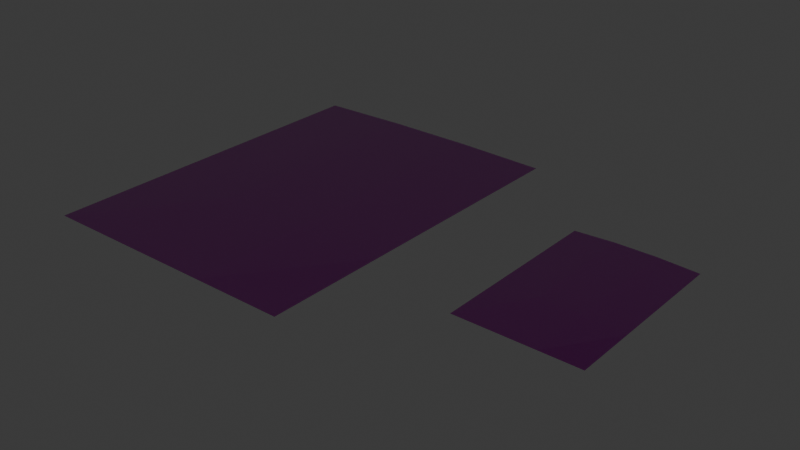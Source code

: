 # Source: ziptop.blend  (saved by Blender 4.4.32; exported with 4.5.12 LTS)
import bpy
from mathutils import Matrix  # noqa: F401  (used for matrix-valued properties, if any)

bpy.ops.wm.read_factory_settings(use_empty=True)
scene = bpy.context.scene
scene.name = 'Scene'

# ---- collections
col_collection = bpy.data.collections.new('Collection'); scene.collection.children.link(col_collection)

# ---- images (referenced by path relative to the original .blend; pixels are not part of the script)
import os
ASSET_DIR = os.environ.get("B2B_ASSET_DIR", "")  # directory of the original .blend (textures are referenced by path, not embedded)
HERE = os.path.dirname(os.path.abspath(__file__))  # packed textures are extracted next to this script under _unpacked/

def load_image(name, relpath, width, height, colorspace="sRGB"):
    """Load a texture the original file referenced (path relative to the .blend, or extracted next to this script)."""
    p = next((c for c in (os.path.join(HERE, relpath), os.path.join(ASSET_DIR, relpath)) if relpath and os.path.exists(c)), "")
    if p:
        img = bpy.data.images.load(p, check_existing=True)
        img.name = name
    else:  # same state as the original file: an image datablock whose file is absent (Cycles renders it pink)
        img = bpy.data.images.new(name, width, height)
        img.source = "FILE"
        img.filepath = "//" + (relpath or name)
    img.colorspace_settings.name = colorspace
    return img
img_zip_top_bag_n_exr = load_image('Zip Top Bag_n.exr', 'Zip Top Bag_n.exr', 1024, 1024, 'Linear Rec.709')
img_zip_top_bag_t_png = load_image('Zip Top Bag_t.png', 'Zip Top Bag_t.png', 1024, 1024, 'sRGB')

# ---- materials (node trees are filled in below, after node groups)
mat_zip_top_bag = bpy.data.materials.new('Zip Top Bag')

# ---- material node trees
mat_zip_top_bag.use_nodes = True; mat_zip_top_bag.node_tree.nodes.clear()
_N = mat_zip_top_bag.node_tree.nodes; _L = mat_zip_top_bag.node_tree.links
n0 = _N.new('ShaderNodeBsdfPrincipled'); n0.name = 'Principled BSDF'; n0.location = (10, 300)
n0.inputs[2].default_value = 0.1
n1 = _N.new('ShaderNodeOutputMaterial'); n1.name = 'Material Output'; n1.location = (300, 300)
n2 = _N.new('ShaderNodeTexImage'); n2.name = 'Image Texture'; n2.location = (-475, 549)
n2.image = img_zip_top_bag_n_exr
n3 = _N.new('ShaderNodeMapping'); n3.name = 'Mapping'; n3.location = (-660, 278)
n4 = _N.new('ShaderNodeTexCoord'); n4.name = 'Texture Coordinate'; n4.location = (-840, 278)
n5 = _N.new('ShaderNodeTexImage'); n5.name = 'Image Texture.001'; n5.location = (-468, 241)
n5.image = img_zip_top_bag_t_png
n6 = _N.new('ShaderNodeNormalMap'); n6.name = 'Normal Map'; n6.location = (-182, 127)
_L.new(n0.outputs[0], n1.inputs[0])
_L.new(n2.outputs[0], n0.inputs[0])
_L.new(n3.outputs[0], n2.inputs[0])
_L.new(n4.outputs[2], n3.inputs[0])
_L.new(n3.outputs[0], n5.inputs[0])
_L.new(n6.outputs[0], n0.inputs[5])
_L.new(n5.outputs[0], n6.inputs[1])
_L.new(n2.outputs[1], n0.inputs[4])
n1.is_active_output = True

# ---- world
world_world = bpy.data.worlds.new('World'); scene.world = world_world
world_world.use_nodes = True; world_world.node_tree.nodes.clear()
_N = world_world.node_tree.nodes; _L = world_world.node_tree.links
n0 = _N.new('ShaderNodeOutputWorld'); n0.name = 'World Output'; n0.location = (300, 300)
n1 = _N.new('ShaderNodeBackground'); n1.name = 'Background'; n1.location = (10, 300)
n1.inputs[0].default_value = (0.05088, 0.05088, 0.05088, 1.0)
_L.new(n1.outputs[0], n0.inputs[0])
n0.is_active_output = True
world_world.color = (0.05088, 0.05088, 0.05088)
world_world.sun_shadow_jitter_overblur = 0.0

# ---- meshes
me_cube_002 = bpy.data.meshes.new('Cube.002')
me_cube_002.from_pydata([(0.1143, 0.1524, 0.0), (0.1143, -0.1524, 0.0), (-0.1143, 0.1524, 0.0), (-0.1143, -0.1524, 0.0), (0.1143, -0.0508, 0.0), (0.1143, 0.0508, 0.0), (-0.1143, 0.0508, 0.0), (-0.1143, -0.0508, 0.0), (0.0381, -0.1524, 0.0), (-0.0381, -0.1524, 0.0), (0.0381, 0.1524, -0.0015), (-0.0381, 0.1524, -0.0015), (-0.0381, 0.1524, 0.0015), (0.0381, 0.1524, 0.0015), (0.0381, -0.0508, 0.0015), (-0.0381, -0.0508, 0.0015), (0.0381, 0.0508, 0.0015), (-0.0381, 0.0508, 0.0015), (-0.0381, -0.0508, -0.0015), (0.0381, -0.0508, -0.0015), (-0.0381, 0.0508, -0.0015), (0.0381, 0.0508, -0.0015), (0.1143, 0.128, 0.0), (0.1143, 0.126, 0.0), (-0.0381, 0.128, 0.0015), (-0.0381, 0.126, 0.0015), (0.0381, 0.126, 0.0015), (0.0381, 0.128, 0.0015), (0.0381, 0.128, -0.0015), (0.0381, 0.126, -0.0015), (-0.0381, 0.126, -0.0015), (-0.0381, 0.128, -0.0015), (-0.1143, 0.128, 0.0), (-0.1143, 0.126, 0.0)], [], [(20, 6, 33, 30), (5, 21, 29, 23), (8, 1, 4, 14), (14, 4, 5, 16), (9, 3, 7, 18), (18, 7, 6, 20), (4, 19, 21, 5), (19, 18, 20, 21), (1, 8, 19, 4), (8, 9, 18, 19), (7, 15, 17, 6), (15, 14, 16, 17), (3, 9, 15, 7), (9, 8, 14, 15), (17, 16, 26, 25), (6, 17, 25, 33), (16, 5, 23, 26), (21, 20, 30, 29), (31, 32, 2, 11), (24, 27, 13, 12), (28, 31, 11, 10), (32, 24, 12, 2), (27, 22, 0, 13), (31, 28, 29, 30), (28, 22, 23, 29), (27, 24, 25, 26), (24, 32, 33, 25), (22, 27, 26, 23), (32, 31, 30, 33), (22, 28, 10, 0)])
me_cube_002.polygons.foreach_set('use_smooth', [True] * 30)
_k = set([(0, 22), (1, 4), (1, 8), (2, 32), (3, 7), (3, 9), (4, 5), (5, 23), (6, 7), (6, 33), (8, 9), (22, 23), (32, 33)])
me_cube_002.attributes.new('sharp_edge', 'BOOLEAN', 'EDGE').data.foreach_set('value', [ (min(e.vertices), max(e.vertices)) in _k for e in me_cube_002.edges])
_uv = me_cube_002.uv_layers.new(name='UVMap')
_uv.uv.foreach_set('vector', [0.6443, 0.2148, 0.4853, 0.2148, 0.4853, 0.05779, 0.6443, 0.05779, 0.9625, 0.2148, 0.8034, 0.2148, 0.8034, 0.05779, 0.9625, 0.05779, 0.1618, 0.639, 0.002675, 0.639, 0.002675, 0.4269, 0.1618, 0.4269, 0.1618, 0.4269, 0.002675, 0.4269, 0.002675, 0.2148, 0.1618, 0.2148, 0.6443, 0.639, 0.4853, 0.639, 0.4853, 0.4269, 0.6443, 0.4269, 0.6443, 0.4269, 0.4853, 0.4269, 0.4853, 0.2148, 0.6443, 0.2148, 0.9625, 0.4269, 0.8034, 0.4269, 0.8034, 0.2148, 0.9625, 0.2148, 0.8034, 0.4269, 0.6443, 0.4269, 0.6443, 0.2148, 0.8034, 0.2148, 0.9625, 0.639, 0.8034, 0.639, 0.8034, 0.4269, 0.9625, 0.4269, 0.8034, 0.639, 0.6443, 0.639, 0.6443, 0.4269, 0.8034, 0.4269, 0.4799, 0.4269, 0.3208, 0.4269, 0.3208, 0.2148, 0.4799, 0.2148, 0.3208, 0.4269, 0.1618, 0.4269, 0.1618, 0.2148, 0.3208, 0.2148, 0.4799, 0.639, 0.3208, 0.639, 0.3208, 0.4269, 0.4799, 0.4269, 0.3208, 0.639, 0.1618, 0.639, 0.1618, 0.4269, 0.3208, 0.4269, 0.3208, 0.2148, 0.1618, 0.2148, 0.1618, 0.05779, 0.3208, 0.05779, 0.4799, 0.2148, 0.3208, 0.2148, 0.3208, 0.05779, 0.4799, 0.05779, 0.1618, 0.2148, 0.002675, 0.2148, 0.002675, 0.05779, 0.1618, 0.05779, 0.8034, 0.2148, 0.6443, 0.2148, 0.6443, 0.05779, 0.8034, 0.05779, 0.6443, 0.05361, 0.4853, 0.05361, 0.4853, 0.002675, 0.6443, 0.002675, 0.3208, 0.05361, 0.1618, 0.05361, 0.1618, 0.002675, 0.3208, 0.002675, 0.8034, 0.05361, 0.6443, 0.05361, 0.6443, 0.002675, 0.8034, 0.002675, 0.4799, 0.05361, 0.3208, 0.05361, 0.3208, 0.002675, 0.4799, 0.002675, 0.1618, 0.05361, 0.002675, 0.05361, 0.002675, 0.002675, 0.1618, 0.002675, 0.6443, 0.05361, 0.8034, 0.05361, 0.8034, 0.05779, 0.6443, 0.05779, 0.8034, 0.05361, 0.9625, 0.05361, 0.9625, 0.05779, 0.8034, 0.05779, 0.1618, 0.05361, 0.3208, 0.05361, 0.3208, 0.05779, 0.1618, 0.05779, 0.3208, 0.05361, 0.4799, 0.05361, 0.4799, 0.05779, 0.3208, 0.05779, 0.002675, 0.05361, 0.1618, 0.05361, 0.1618, 0.05779, 0.002675, 0.05779, 0.4853, 0.05361, 0.6443, 0.05361, 0.6443, 0.05779, 0.4853, 0.05779, 0.9625, 0.05361, 0.8034, 0.05361, 0.8034, 0.002675, 0.9625, 0.002675])
me_cube_002.materials.append(mat_zip_top_bag)
me_cube_002.update()
me_cube_001 = bpy.data.meshes.new('Cube.001')
me_cube_001.from_pydata([(0.0508, 0.0762, 0.0), (0.0508, -0.0762, 0.0), (-0.0508, 0.0762, 0.0), (-0.0508, -0.0762, 0.0), (0.0508, -0.0254, 0.0), (0.0508, 0.0254, 0.0), (-0.0508, 0.0254, 0.0), (-0.0508, -0.0254, 0.0), (0.01693, -0.0762, 0.0), (-0.01693, -0.0762, 0.0), (0.01693, 0.0762, -0.0015), (-0.01693, 0.0762, -0.0015), (-0.01693, 0.0762, 0.0015), (0.01693, 0.0762, 0.0015), (0.01693, -0.0254, 0.0015), (-0.01693, -0.0254, 0.0015), (0.01693, 0.0254, 0.0015), (-0.01693, 0.0254, 0.0015), (-0.01693, -0.0254, -0.0015), (0.01693, -0.0254, -0.0015), (-0.01693, 0.0254, -0.0015), (0.01693, 0.0254, -0.0015), (0.0508, 0.064, 0.0), (0.0508, 0.063, 0.0), (-0.01693, 0.064, 0.0015), (-0.01693, 0.063, 0.0015), (0.01693, 0.063, 0.0015), (0.01693, 0.064, 0.0015), (0.01693, 0.064, -0.0015), (0.01693, 0.063, -0.0015), (-0.01693, 0.063, -0.0015), (-0.01693, 0.064, -0.0015), (-0.0508, 0.064, 0.0), (-0.0508, 0.063, 0.0)], [], [(20, 6, 33, 30), (5, 21, 29, 23), (8, 1, 4, 14), (14, 4, 5, 16), (9, 3, 7, 18), (18, 7, 6, 20), (4, 19, 21, 5), (19, 18, 20, 21), (1, 8, 19, 4), (8, 9, 18, 19), (7, 15, 17, 6), (15, 14, 16, 17), (3, 9, 15, 7), (9, 8, 14, 15), (17, 16, 26, 25), (6, 17, 25, 33), (16, 5, 23, 26), (21, 20, 30, 29), (31, 32, 2, 11), (24, 27, 13, 12), (28, 31, 11, 10), (32, 24, 12, 2), (27, 22, 0, 13), (31, 28, 29, 30), (28, 22, 23, 29), (27, 24, 25, 26), (24, 32, 33, 25), (22, 27, 26, 23), (32, 31, 30, 33), (22, 28, 10, 0)])
me_cube_001.polygons.foreach_set('use_smooth', [True] * 30)
_k = set([(0, 22), (1, 4), (1, 8), (2, 32), (3, 7), (3, 9), (4, 5), (5, 23), (6, 7), (6, 33), (8, 9), (22, 23), (32, 33)])
me_cube_001.attributes.new('sharp_edge', 'BOOLEAN', 'EDGE').data.foreach_set('value', [ (min(e.vertices), max(e.vertices)) in _k for e in me_cube_001.edges])
_uv = me_cube_001.uv_layers.new(name='UVMap')
_uv.uv.foreach_set('vector', [0.6443, 0.2148, 0.4853, 0.2148, 0.4853, 0.05779, 0.6443, 0.05779, 0.9625, 0.2148, 0.8034, 0.2148, 0.8034, 0.05779, 0.9625, 0.05779, 0.1618, 0.639, 0.002675, 0.639, 0.002675, 0.4269, 0.1618, 0.4269, 0.1618, 0.4269, 0.002675, 0.4269, 0.002675, 0.2148, 0.1618, 0.2148, 0.6443, 0.639, 0.4853, 0.639, 0.4853, 0.4269, 0.6443, 0.4269, 0.6443, 0.4269, 0.4853, 0.4269, 0.4853, 0.2148, 0.6443, 0.2148, 0.9625, 0.4269, 0.8034, 0.4269, 0.8034, 0.2148, 0.9625, 0.2148, 0.8034, 0.4269, 0.6443, 0.4269, 0.6443, 0.2148, 0.8034, 0.2148, 0.9625, 0.639, 0.8034, 0.639, 0.8034, 0.4269, 0.9625, 0.4269, 0.8034, 0.639, 0.6443, 0.639, 0.6443, 0.4269, 0.8034, 0.4269, 0.4799, 0.4269, 0.3208, 0.4269, 0.3208, 0.2148, 0.4799, 0.2148, 0.3208, 0.4269, 0.1618, 0.4269, 0.1618, 0.2148, 0.3208, 0.2148, 0.4799, 0.639, 0.3208, 0.639, 0.3208, 0.4269, 0.4799, 0.4269, 0.3208, 0.639, 0.1618, 0.639, 0.1618, 0.4269, 0.3208, 0.4269, 0.3208, 0.2148, 0.1618, 0.2148, 0.1618, 0.05779, 0.3208, 0.05779, 0.4799, 0.2148, 0.3208, 0.2148, 0.3208, 0.05779, 0.4799, 0.05779, 0.1618, 0.2148, 0.002675, 0.2148, 0.002675, 0.05779, 0.1618, 0.05779, 0.8034, 0.2148, 0.6443, 0.2148, 0.6443, 0.05779, 0.8034, 0.05779, 0.6443, 0.05361, 0.4853, 0.05361, 0.4853, 0.002675, 0.6443, 0.002675, 0.3208, 0.05361, 0.1618, 0.05361, 0.1618, 0.002675, 0.3208, 0.002675, 0.8034, 0.05361, 0.6443, 0.05361, 0.6443, 0.002675, 0.8034, 0.002675, 0.4799, 0.05361, 0.3208, 0.05361, 0.3208, 0.002675, 0.4799, 0.002675, 0.1618, 0.05361, 0.002675, 0.05361, 0.002675, 0.002675, 0.1618, 0.002675, 0.6443, 0.05361, 0.8034, 0.05361, 0.8034, 0.05779, 0.6443, 0.05779, 0.8034, 0.05361, 0.9625, 0.05361, 0.9625, 0.05779, 0.8034, 0.05779, 0.1618, 0.05361, 0.3208, 0.05361, 0.3208, 0.05779, 0.1618, 0.05779, 0.3208, 0.05361, 0.4799, 0.05361, 0.4799, 0.05779, 0.3208, 0.05779, 0.002675, 0.05361, 0.1618, 0.05361, 0.1618, 0.05779, 0.002675, 0.05779, 0.4853, 0.05361, 0.6443, 0.05361, 0.6443, 0.05779, 0.4853, 0.05779, 0.9625, 0.05361, 0.8034, 0.05361, 0.8034, 0.002675, 0.9625, 0.002675])
me_cube_001.materials.append(mat_zip_top_bag)
me_cube_001.update()

# ---- objects
ob_zip_top_bag = bpy.data.objects.new('Zip Top Bag', me_cube_002)
ob_zip_top_bag_small = bpy.data.objects.new('Zip Top Bag Small', me_cube_001)

# ---- transforms, parenting, visibility, modifiers, constraints
ob_zip_top_bag.location = (0.0, 0.0, 0.0)
_m = ob_zip_top_bag.modifiers.new('WeightedNormal', 'WEIGHTED_NORMAL')
_m.keep_sharp = True
ob_zip_top_bag_small.location = (0.25, 0.0, 0.0)
_m = ob_zip_top_bag_small.modifiers.new('WeightedNormal', 'WEIGHTED_NORMAL')
_m.keep_sharp = True

# ---- collection membership
col_collection.objects.link(ob_zip_top_bag)
col_collection.objects.link(ob_zip_top_bag_small)

# ---- scene / render settings (as saved in the file)
scene.frame_start = 1; scene.frame_end = 250; scene.frame_set(0)
scene.render.engine = 'BLENDER_EEVEE_NEXT'
bpy.context.view_layer.update()

# ---- added for rendering (the .blend has no active camera and no usable light): camera, sun
cam_auto = bpy.data.cameras.new('AutoCamera')
cam_auto.lens = 50.0
cam_auto.sensor_width = 36.0
cam_auto.clip_end = 1000.0
ob_auto_camera = bpy.data.objects.new('AutoCamera', cam_auto)
scene.collection.objects.link(ob_auto_camera)
ob_auto_camera.location = (0.569736, -0.571784, 0.381189)
ob_auto_camera.rotation_euler = (1.09748, -7.21219e-08, 0.694738)
scene.camera = ob_auto_camera
light_auto_sun = bpy.data.lights.new('AutoSun', 'SUN')
light_auto_sun.energy = 3.0
light_auto_sun.angle = 0.0523599
ob_auto_sun = bpy.data.objects.new('AutoSun', light_auto_sun)
scene.collection.objects.link(ob_auto_sun)
ob_auto_sun.rotation_euler = (0.872665, 0.174533, 0.523599)
bpy.context.view_layer.update()
